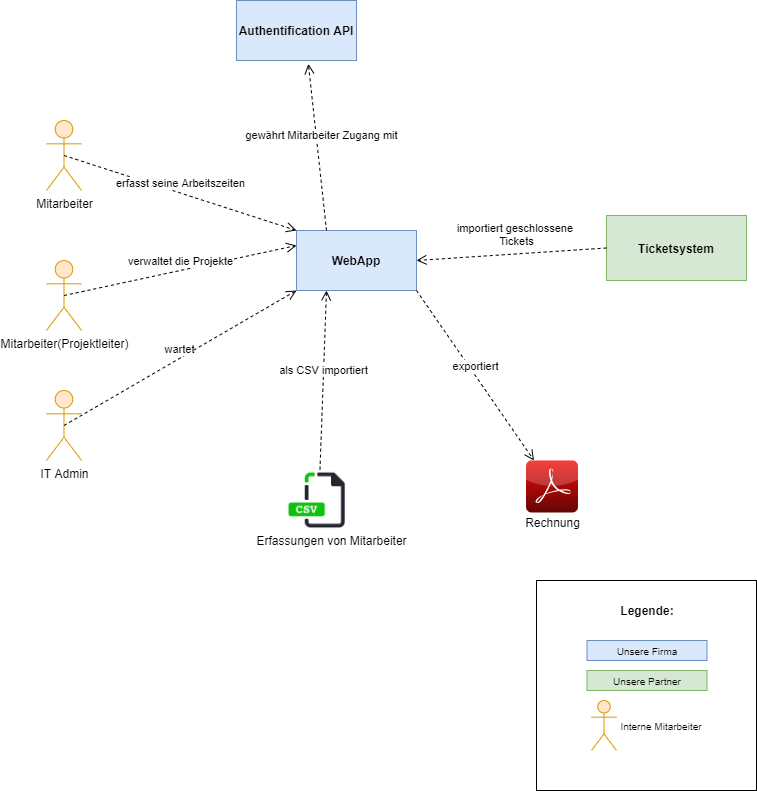

The diagram above was exported from draw.io. Its source (the exported page's mxGraphModel, read from the mxfile embedded in the PNG):
<mxGraphModel dx="1550" dy="836" grid="1" gridSize="10" guides="1" tooltips="1" connect="1" arrows="1" fold="1" page="1" pageScale="1" pageWidth="827" pageHeight="1169" background="#FFFFFF" math="0" shadow="0">
  <root>
    <mxCell id="0" />
    <mxCell id="1" parent="0" />
    <mxCell id="0kql8cHYhTH8Pl_qfRI--9" value="" style="rounded=0;whiteSpace=wrap;html=1;" parent="1" vertex="1">
      <mxGeometry x="570" y="870" width="220" height="210" as="geometry" />
    </mxCell>
    <mxCell id="tccV-IWwDQMHzI5x3jdv-1" value="WebApp" style="rounded=0;whiteSpace=wrap;html=1;fillColor=#dae8fc;strokeColor=#6c8ebf;fontStyle=1" parent="1" vertex="1">
      <mxGeometry x="330" y="520" width="120" height="60" as="geometry" />
    </mxCell>
    <mxCell id="tccV-IWwDQMHzI5x3jdv-2" value="Mitarbeiter&lt;br&gt;" style="shape=umlActor;verticalLabelPosition=bottom;verticalAlign=top;html=1;fillColor=#ffe6cc;strokeColor=#d79b00;" parent="1" vertex="1">
      <mxGeometry x="80" y="410" width="35" height="70" as="geometry" />
    </mxCell>
    <mxCell id="tccV-IWwDQMHzI5x3jdv-7" value="" style="group" parent="1" vertex="1" connectable="0">
      <mxGeometry x="280" y="760" width="170" height="80" as="geometry" />
    </mxCell>
    <mxCell id="tccV-IWwDQMHzI5x3jdv-6" value="Erfassungen von Mitarbeiter" style="text;html=1;align=center;verticalAlign=middle;resizable=0;points=[];autosize=1;" parent="tccV-IWwDQMHzI5x3jdv-7" vertex="1">
      <mxGeometry y="60" width="170" height="20" as="geometry" />
    </mxCell>
    <mxCell id="0kql8cHYhTH8Pl_qfRI--3" value="" style="shape=image;html=1;verticalAlign=top;verticalLabelPosition=bottom;labelBackgroundColor=#ffffff;imageAspect=0;aspect=fixed;image=https://cdn3.iconfinder.com/data/icons/file-extension-vol-1/48/csv_file_database_extension_data-128.png" parent="tccV-IWwDQMHzI5x3jdv-7" vertex="1">
      <mxGeometry x="40" width="60" height="60" as="geometry" />
    </mxCell>
    <mxCell id="tccV-IWwDQMHzI5x3jdv-9" value="als CSV importiert" style="html=1;verticalAlign=bottom;endArrow=open;dashed=1;endSize=8;exitX=0.26;exitY=-0.014;exitDx=0;exitDy=0;exitPerimeter=0;entryX=0.25;entryY=1;entryDx=0;entryDy=0;" parent="1" target="tccV-IWwDQMHzI5x3jdv-1" edge="1">
      <mxGeometry relative="1" as="geometry">
        <mxPoint x="353.48" y="759.1599999999999" as="sourcePoint" />
        <mxPoint x="410" y="590" as="targetPoint" />
      </mxGeometry>
    </mxCell>
    <mxCell id="tccV-IWwDQMHzI5x3jdv-10" value="erfasst seine Arbeitszeiten" style="html=1;verticalAlign=bottom;endArrow=open;dashed=1;endSize=8;exitX=0.5;exitY=0.5;exitDx=0;exitDy=0;exitPerimeter=0;entryX=0;entryY=0;entryDx=0;entryDy=0;" parent="1" source="tccV-IWwDQMHzI5x3jdv-2" target="tccV-IWwDQMHzI5x3jdv-1" edge="1">
      <mxGeometry relative="1" as="geometry">
        <mxPoint x="303.48" y="480.0000000000001" as="sourcePoint" />
        <mxPoint x="250" y="340.84000000000003" as="targetPoint" />
      </mxGeometry>
    </mxCell>
    <mxCell id="tccV-IWwDQMHzI5x3jdv-12" value="Mitarbeiter(Projektleiter)" style="shape=umlActor;verticalLabelPosition=bottom;verticalAlign=top;html=1;fillColor=#ffe6cc;strokeColor=#d79b00;" parent="1" vertex="1">
      <mxGeometry x="80" y="550" width="35" height="70" as="geometry" />
    </mxCell>
    <mxCell id="tccV-IWwDQMHzI5x3jdv-13" value="verwaltet die Projekte" style="html=1;verticalAlign=bottom;endArrow=open;dashed=1;endSize=8;exitX=0.5;exitY=0.5;exitDx=0;exitDy=0;exitPerimeter=0;entryX=0;entryY=0.25;entryDx=0;entryDy=0;" parent="1" source="tccV-IWwDQMHzI5x3jdv-12" target="tccV-IWwDQMHzI5x3jdv-1" edge="1">
      <mxGeometry relative="1" as="geometry">
        <mxPoint x="303.48" y="590.0000000000001" as="sourcePoint" />
        <mxPoint x="329.9999999999998" y="630" as="targetPoint" />
      </mxGeometry>
    </mxCell>
    <mxCell id="tccV-IWwDQMHzI5x3jdv-14" value="IT Admin&lt;br&gt;" style="shape=umlActor;verticalLabelPosition=bottom;verticalAlign=top;html=1;fillColor=#ffe6cc;strokeColor=#d79b00;" parent="1" vertex="1">
      <mxGeometry x="80" y="680" width="35" height="70" as="geometry" />
    </mxCell>
    <mxCell id="tccV-IWwDQMHzI5x3jdv-15" value="wartet" style="html=1;verticalAlign=bottom;endArrow=open;dashed=1;endSize=8;exitX=0.5;exitY=0.5;exitDx=0;exitDy=0;exitPerimeter=0;entryX=0;entryY=1;entryDx=0;entryDy=0;" parent="1" source="tccV-IWwDQMHzI5x3jdv-14" target="tccV-IWwDQMHzI5x3jdv-1" edge="1">
      <mxGeometry relative="1" as="geometry">
        <mxPoint x="167.49999999999977" y="720" as="sourcePoint" />
        <mxPoint x="399.9999999999998" y="670" as="targetPoint" />
      </mxGeometry>
    </mxCell>
    <mxCell id="tccV-IWwDQMHzI5x3jdv-18" value="" style="group" parent="1" vertex="1" connectable="0">
      <mxGeometry x="559.5" y="750" width="61" height="72" as="geometry" />
    </mxCell>
    <mxCell id="tccV-IWwDQMHzI5x3jdv-16" value="" style="dashed=0;outlineConnect=0;html=1;align=center;labelPosition=center;verticalLabelPosition=bottom;verticalAlign=top;shape=mxgraph.webicons.adobe_pdf;fillColor=#F40C0C;gradientColor=#610603" parent="tccV-IWwDQMHzI5x3jdv-18" vertex="1">
      <mxGeometry width="52" height="52" as="geometry" />
    </mxCell>
    <mxCell id="tccV-IWwDQMHzI5x3jdv-17" value="Rechnung" style="text;html=1;align=center;verticalAlign=middle;resizable=0;points=[];autosize=1;" parent="tccV-IWwDQMHzI5x3jdv-18" vertex="1">
      <mxGeometry x="-9" y="52" width="70" height="20" as="geometry" />
    </mxCell>
    <mxCell id="tccV-IWwDQMHzI5x3jdv-19" value="exportiert" style="html=1;verticalAlign=bottom;endArrow=open;dashed=1;endSize=8;exitX=1;exitY=1;exitDx=0;exitDy=0;" parent="1" source="tccV-IWwDQMHzI5x3jdv-1" target="tccV-IWwDQMHzI5x3jdv-16" edge="1">
      <mxGeometry relative="1" as="geometry">
        <mxPoint x="653.48" y="649.1600000000001" as="sourcePoint" />
        <mxPoint x="650" y="500" as="targetPoint" />
      </mxGeometry>
    </mxCell>
    <mxCell id="tccV-IWwDQMHzI5x3jdv-20" value="Authentification API" style="rounded=0;whiteSpace=wrap;html=1;fillColor=#dae8fc;strokeColor=#6c8ebf;fontStyle=1" parent="1" vertex="1">
      <mxGeometry x="270" y="290" width="120" height="60" as="geometry" />
    </mxCell>
    <mxCell id="tccV-IWwDQMHzI5x3jdv-21" value="gewährt Mitarbeiter Zugang mit" style="html=1;verticalAlign=bottom;endArrow=open;dashed=1;endSize=8;exitX=0.25;exitY=0;exitDx=0;exitDy=0;entryX=0.599;entryY=1.056;entryDx=0;entryDy=0;entryPerimeter=0;" parent="1" source="tccV-IWwDQMHzI5x3jdv-1" target="tccV-IWwDQMHzI5x3jdv-20" edge="1">
      <mxGeometry x="0.0238" y="-4" relative="1" as="geometry">
        <mxPoint x="490" y="450" as="sourcePoint" />
        <mxPoint x="640" y="600" as="targetPoint" />
        <mxPoint as="offset" />
      </mxGeometry>
    </mxCell>
    <mxCell id="0kql8cHYhTH8Pl_qfRI--1" value="&lt;b&gt;Ticketsystem&lt;/b&gt;" style="rounded=0;whiteSpace=wrap;html=1;fillColor=#d5e8d4;strokeColor=#82b366;" parent="1" vertex="1">
      <mxGeometry x="640" y="505" width="140" height="65" as="geometry" />
    </mxCell>
    <mxCell id="0kql8cHYhTH8Pl_qfRI--2" value="importiert geschlossene &lt;br&gt;Tickets&lt;br&gt;" style="html=1;verticalAlign=bottom;endArrow=open;dashed=1;endSize=8;exitX=0;exitY=0.5;exitDx=0;exitDy=0;entryX=1;entryY=0.5;entryDx=0;entryDy=0;" parent="1" source="0kql8cHYhTH8Pl_qfRI--1" target="tccV-IWwDQMHzI5x3jdv-1" edge="1">
      <mxGeometry x="-0.055" y="-3" relative="1" as="geometry">
        <mxPoint x="550.0000000000002" y="540" as="sourcePoint" />
        <mxPoint x="667.5255102040815" y="709.9999999999998" as="targetPoint" />
        <mxPoint as="offset" />
      </mxGeometry>
    </mxCell>
    <mxCell id="0kql8cHYhTH8Pl_qfRI--4" value="&lt;font style=&quot;font-size: 10px&quot;&gt;Unsere Firma&lt;/font&gt;" style="rounded=0;whiteSpace=wrap;html=1;fillColor=#dae8fc;strokeColor=#6c8ebf;" parent="1" vertex="1">
      <mxGeometry x="620.5" y="930" width="120" height="20" as="geometry" />
    </mxCell>
    <mxCell id="0kql8cHYhTH8Pl_qfRI--5" value="&lt;font style=&quot;font-size: 10px&quot;&gt;Unsere Partner&lt;/font&gt;" style="rounded=0;whiteSpace=wrap;html=1;fillColor=#d5e8d4;strokeColor=#82b366;" parent="1" vertex="1">
      <mxGeometry x="620.5" y="960" width="120" height="20" as="geometry" />
    </mxCell>
    <mxCell id="0kql8cHYhTH8Pl_qfRI--6" value="" style="shape=umlActor;verticalLabelPosition=bottom;verticalAlign=top;html=1;fillColor=#ffe6cc;strokeColor=#d79b00;" parent="1" vertex="1">
      <mxGeometry x="625" y="990" width="25" height="50" as="geometry" />
    </mxCell>
    <mxCell id="0kql8cHYhTH8Pl_qfRI--7" value="&lt;font style=&quot;font-size: 10px&quot;&gt;Interne Mitarbeiter&lt;/font&gt;" style="text;html=1;strokeColor=none;fillColor=none;align=center;verticalAlign=middle;whiteSpace=wrap;rounded=0;" parent="1" vertex="1">
      <mxGeometry x="640" y="1002.5" width="110" height="25" as="geometry" />
    </mxCell>
    <mxCell id="0kql8cHYhTH8Pl_qfRI--8" value="&lt;b&gt;Legende:&lt;/b&gt;" style="text;html=1;strokeColor=none;fillColor=none;align=center;verticalAlign=middle;whiteSpace=wrap;rounded=0;" parent="1" vertex="1">
      <mxGeometry x="620.5" y="890" width="119.5" height="20" as="geometry" />
    </mxCell>
  </root>
</mxGraphModel>